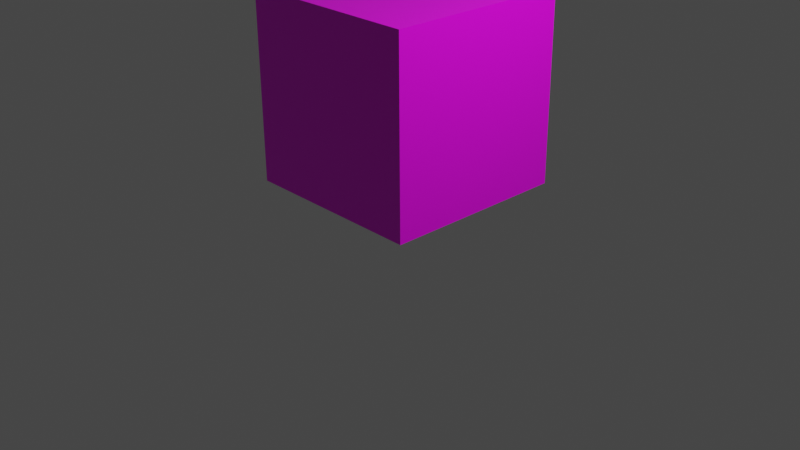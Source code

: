 # Source: model_2048.blend  (saved by Blender 3.0.42; exported with 4.5.12 LTS)
import bpy
from mathutils import Matrix  # noqa: F401  (used for matrix-valued properties, if any)

bpy.ops.wm.read_factory_settings(use_empty=True)
scene = bpy.context.scene
scene.name = 'Scene'

# ---- collections
col_collection = bpy.data.collections.new('Collection'); scene.collection.children.link(col_collection)

# ---- images (referenced by path relative to the original .blend; pixels are not part of the script)
import os
ASSET_DIR = os.environ.get("B2B_ASSET_DIR", "")  # directory of the original .blend (textures are referenced by path, not embedded)
HERE = os.path.dirname(os.path.abspath(__file__))  # packed textures are extracted next to this script under _unpacked/

def load_image(name, relpath, width, height, colorspace="sRGB"):
    """Load a texture the original file referenced (path relative to the .blend, or extracted next to this script)."""
    p = next((c for c in (os.path.join(HERE, relpath), os.path.join(ASSET_DIR, relpath)) if relpath and os.path.exists(c)), "")
    if p:
        img = bpy.data.images.load(p, check_existing=True)
        img.name = name
    else:  # same state as the original file: an image datablock whose file is absent (Cycles renders it pink)
        img = bpy.data.images.new(name, width, height)
        img.source = "FILE"
        img.filepath = "//" + (relpath or name)
    img.colorspace_settings.name = colorspace
    return img
img_2048_png = load_image('2048.png', '2048.png', 1024, 1024, 'sRGB')

# ---- materials (node trees are filled in below, after node groups)
mat_2048 = bpy.data.materials.new('2048')
mat_2048.alpha_threshold = 0.0
mat_2048.use_transparent_shadow = False
mat_2048.line_color = (0.0, 0.0, 0.0, 1.0)

# ---- material node trees
mat_2048.use_nodes = True; mat_2048.node_tree.nodes.clear()
_N = mat_2048.node_tree.nodes; _L = mat_2048.node_tree.links
n0 = _N.new('ShaderNodeOutputMaterial'); n0.name = 'Material Output'; n0.location = (300, 300)
n1 = _N.new('ShaderNodeBsdfPrincipled'); n1.name = 'Principled BSDF'; n1.location = (10, 300)
n1.distribution = 'GGX'
n1.subsurface_method = 'RANDOM_WALK_SKIN'
n1.inputs[2].default_value = 0.4
n1.inputs[3].default_value = 1.45
n1.inputs[27].default_value = (0.0, 0.0, 0.0, 1.0)
n1.inputs[28].default_value = 1.0
n2 = _N.new('ShaderNodeTexImage'); n2.name = 'Image Texture'; n2.location = (-280, 280)
n2.image = img_2048_png
_L.new(n1.outputs[0], n0.inputs[0])
_L.new(n2.outputs[0], n1.inputs[0])
n0.is_active_output = True

# ---- world
world_world = bpy.data.worlds.new('World'); scene.world = world_world
world_world.use_nodes = True; world_world.node_tree.nodes.clear()
_N = world_world.node_tree.nodes; _L = world_world.node_tree.links
n0 = _N.new('ShaderNodeOutputWorld'); n0.name = 'World Output'; n0.location = (300, 300)
n1 = _N.new('ShaderNodeBackground'); n1.name = 'Background'; n1.location = (10, 300)
n1.inputs[0].default_value = (0.05088, 0.05088, 0.05088, 1.0)
_L.new(n1.outputs[0], n0.inputs[0])
n0.is_active_output = True
world_world.color = (0.05088, 0.05088, 0.05088)
world_world.use_sun_shadow = False
world_world.sun_shadow_jitter_overblur = 0.0

# ---- cameras
cam_camera = bpy.data.cameras.new('Camera')
cam_camera.clip_end = 100.0
cam_camera.ortho_scale = 7.314

# ---- lights
light_light = bpy.data.lights.new('Light', 'POINT')
light_light.transmission_factor = 0.0
light_light.energy = 1000.0
light_light.shadow_soft_size = 0.1
light_light.shadow_maximum_resolution = 0.006
light_light.use_absolute_resolution = True

# ---- meshes
me_cube = bpy.data.meshes.new('Cube')
me_cube.from_pydata([(1.0, 1.0, 1.0), (1.0, 1.0, -1.0), (1.0, -1.0, 1.0), (1.0, -1.0, -1.0), (-1.0, 1.0, 1.0), (-1.0, 1.0, -1.0), (-1.0, -1.0, 1.0), (-1.0, -1.0, -1.0)], [], [(0, 4, 6, 2), (3, 2, 6, 7), (7, 6, 4, 5), (5, 1, 3, 7), (1, 0, 2, 3), (5, 4, 0, 1)])
_uv = me_cube.uv_layers.new(name='UVMap')
_uv.uv.foreach_set('vector', [0.946, 0.1238, 0.9905, 0.4376, 0.9905, 0.6092, 0.9456, 0.8375, 0.07539, 0.8413, 0.9456, 0.8375, 0.5536, 0.9878, 0.4405, 0.9878, 0.375, 0.008057, 0.625, 0.008057, 0.5415, 0.0876, 0.4418, 0.0876, 0.0289, 0.4586, 0.07497, 0.121, 0.07539, 0.8413, 0.0289, 0.5758, 0.07497, 0.121, 0.946, 0.1238, 0.9456, 0.8375, 0.07539, 0.8413, 0.4418, 0.0876, 0.5415, 0.0876, 0.946, 0.1238, 0.07497, 0.121])
me_cube.materials.append(mat_2048)
me_cube.use_remesh_preserve_volume = False
me_cube.use_remesh_preserve_attributes = False
me_cube.use_mirror_vertex_groups = False
me_cube.update()

# ---- objects
ob_cube = bpy.data.objects.new('Cube', me_cube)
ob_light = bpy.data.objects.new('Light', light_light)
ob_camera = bpy.data.objects.new('Camera', cam_camera)

# ---- transforms, parenting, visibility, modifiers, constraints
ob_cube.location = (-0.1246, 0.1944, 1.311)
ob_cube.rotation_euler = (-1.577, -1.579, -0.0)
ob_cube.lock_rotations_4d = False
ob_cube.empty_display_type = 'ARROWS'
ob_cube.lineart.crease_threshold = 0.0
ob_light.location = (4.076, 1.005, 5.904)
ob_light.rotation_euler = (0.6503, 0.05522, 1.866)
ob_light.lock_rotations_4d = False
ob_light.empty_display_type = 'ARROWS'
ob_light.color = (0.0, 0.0, 0.0, 0.0)
ob_light.lineart.crease_threshold = 0.0
ob_camera.location = (7.359, -6.926, 4.958)
ob_camera.rotation_euler = (1.109, 0.0, 0.8149)
ob_camera.lock_rotations_4d = False
ob_camera.empty_display_type = 'ARROWS'
ob_camera.color = (0.0, 0.0, 0.0, 0.0)
ob_camera.display_type = 'WIRE'
ob_camera.lineart.crease_threshold = 0.0

# ---- collection membership
col_collection.objects.link(ob_cube)
col_collection.objects.link(ob_light)
col_collection.objects.link(ob_camera)

# ---- scene / render settings (as saved in the file)
scene.camera = ob_camera
scene.frame_start = 1; scene.frame_end = 250; scene.frame_set(1)
scene.render.engine = 'BLENDER_EEVEE_NEXT'
scene.cycles.sampling_pattern = 'TABULATED_SOBOL'
scene.cycles.use_light_tree = False
scene.view_settings.view_transform = 'Filmic'
bpy.context.view_layer.update()

